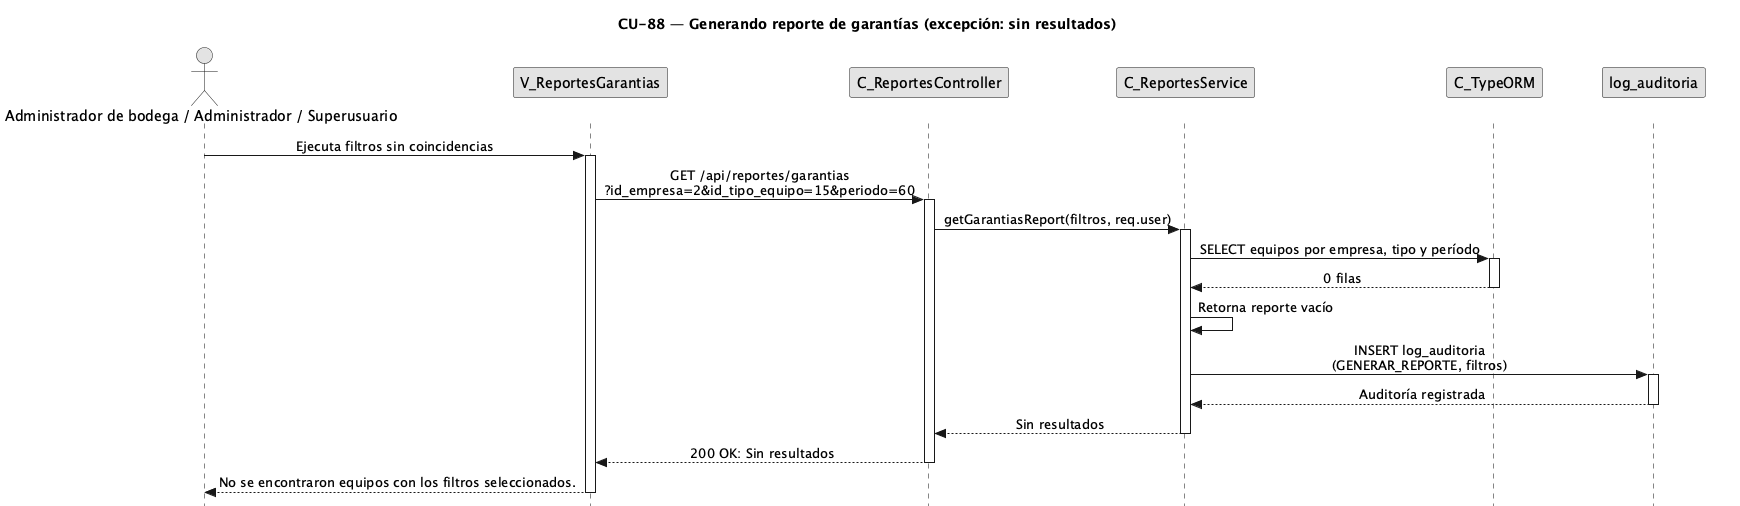

The diagram above was rendered by PlantUML. Its source (embedded in the PNG):
@startuml CU88-exc-sin-resultados
title CU-88 — Generando reporte de garantías (excepción: sin resultados)

skinparam style strictuml
skinparam monochrome true
skinparam shadowing false
<style>
sequenceDiagram {
  participant { Margin 25 }
  actor { Margin 20 }
}
</style>
skinparam sequence {
	MessageAlign center
	LifeLineBorderColor black
}
hide footbox

actor "Administrador de bodega / Administrador / Superusuario" as user
participant "V_ReportesGarantias" as view
participant "C_ReportesController" as ctrl
participant "C_ReportesService" as svc
participant "C_TypeORM" as orm
participant "log_auditoria" as aent

user -> view : Ejecuta filtros sin coincidencias
activate view
view -> ctrl : GET /api/reportes/garantias\n?id_empresa=2&id_tipo_equipo=15&periodo=60
activate ctrl
ctrl -> svc : getGarantiasReport(filtros, req.user)
activate svc
svc -> orm : SELECT equipos por empresa, tipo y período
activate orm
orm --> svc : 0 filas
deactivate orm
svc -> svc : Retorna reporte vacío
svc -> aent : INSERT log_auditoria\n(GENERAR_REPORTE, filtros)
activate aent
aent --> svc : Auditoría registrada
deactivate aent
svc --> ctrl : Sin resultados
deactivate svc
ctrl --> view : 200 OK: Sin resultados
deactivate ctrl
view --> user : No se encontraron equipos con los filtros seleccionados.
deactivate view

@enduml